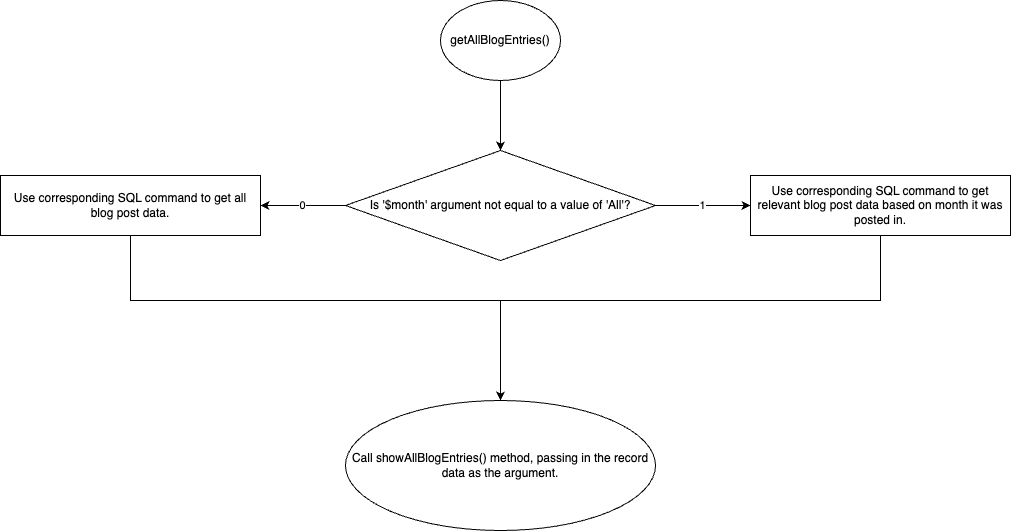

The diagram above was exported from draw.io. Its source (the exported page's mxGraphModel, read from the mxfile embedded in the PNG):
<mxGraphModel dx="1697" dy="1260" grid="1" gridSize="10" guides="1" tooltips="1" connect="1" arrows="1" fold="1" page="1" pageScale="1" pageWidth="1200" pageHeight="1600" math="0" shadow="0">
  <root>
    <mxCell id="0" />
    <mxCell id="1" parent="0" />
    <mxCell id="d5fAHK7z0iGvmPsy45BD-3" value="" style="edgeStyle=orthogonalEdgeStyle;rounded=0;orthogonalLoop=1;jettySize=auto;html=1;" edge="1" parent="1" source="d5fAHK7z0iGvmPsy45BD-1" target="d5fAHK7z0iGvmPsy45BD-2">
      <mxGeometry relative="1" as="geometry" />
    </mxCell>
    <mxCell id="d5fAHK7z0iGvmPsy45BD-1" value="getAllBlogEntries()" style="ellipse;whiteSpace=wrap;html=1;" vertex="1" parent="1">
      <mxGeometry x="550" y="410" width="120" height="80" as="geometry" />
    </mxCell>
    <mxCell id="d5fAHK7z0iGvmPsy45BD-5" value="1" style="edgeStyle=orthogonalEdgeStyle;rounded=0;orthogonalLoop=1;jettySize=auto;html=1;" edge="1" parent="1" source="d5fAHK7z0iGvmPsy45BD-2" target="d5fAHK7z0iGvmPsy45BD-4">
      <mxGeometry relative="1" as="geometry" />
    </mxCell>
    <mxCell id="d5fAHK7z0iGvmPsy45BD-7" value="0" style="edgeStyle=orthogonalEdgeStyle;rounded=0;orthogonalLoop=1;jettySize=auto;html=1;" edge="1" parent="1" source="d5fAHK7z0iGvmPsy45BD-2" target="d5fAHK7z0iGvmPsy45BD-6">
      <mxGeometry relative="1" as="geometry" />
    </mxCell>
    <mxCell id="d5fAHK7z0iGvmPsy45BD-2" value="Is '$month' argument not equal to a value of 'All'?" style="rhombus;whiteSpace=wrap;html=1;" vertex="1" parent="1">
      <mxGeometry x="455" y="560" width="310" height="110" as="geometry" />
    </mxCell>
    <mxCell id="d5fAHK7z0iGvmPsy45BD-12" style="edgeStyle=orthogonalEdgeStyle;rounded=0;orthogonalLoop=1;jettySize=auto;html=1;entryX=0.5;entryY=0;entryDx=0;entryDy=0;" edge="1" parent="1" source="d5fAHK7z0iGvmPsy45BD-4" target="d5fAHK7z0iGvmPsy45BD-10">
      <mxGeometry relative="1" as="geometry">
        <Array as="points">
          <mxPoint x="990" y="710" />
          <mxPoint x="610" y="710" />
        </Array>
      </mxGeometry>
    </mxCell>
    <mxCell id="d5fAHK7z0iGvmPsy45BD-4" value="Use corresponding SQL command to get relevant blog post data based on month it was posted in." style="rounded=0;whiteSpace=wrap;html=1;" vertex="1" parent="1">
      <mxGeometry x="860" y="585" width="260" height="60" as="geometry" />
    </mxCell>
    <mxCell id="d5fAHK7z0iGvmPsy45BD-11" style="edgeStyle=orthogonalEdgeStyle;rounded=0;orthogonalLoop=1;jettySize=auto;html=1;entryX=0.5;entryY=0;entryDx=0;entryDy=0;" edge="1" parent="1" source="d5fAHK7z0iGvmPsy45BD-6" target="d5fAHK7z0iGvmPsy45BD-10">
      <mxGeometry relative="1" as="geometry">
        <Array as="points">
          <mxPoint x="240" y="710" />
          <mxPoint x="610" y="710" />
        </Array>
      </mxGeometry>
    </mxCell>
    <mxCell id="d5fAHK7z0iGvmPsy45BD-6" value="Use corresponding SQL command to get all blog post data." style="rounded=0;whiteSpace=wrap;html=1;" vertex="1" parent="1">
      <mxGeometry x="110" y="585" width="260" height="60" as="geometry" />
    </mxCell>
    <mxCell id="d5fAHK7z0iGvmPsy45BD-10" value="Call showAllBlogEntries() method, passing in the record data as the argument." style="ellipse;whiteSpace=wrap;html=1;" vertex="1" parent="1">
      <mxGeometry x="455" y="810" width="310" height="130" as="geometry" />
    </mxCell>
  </root>
</mxGraphModel>